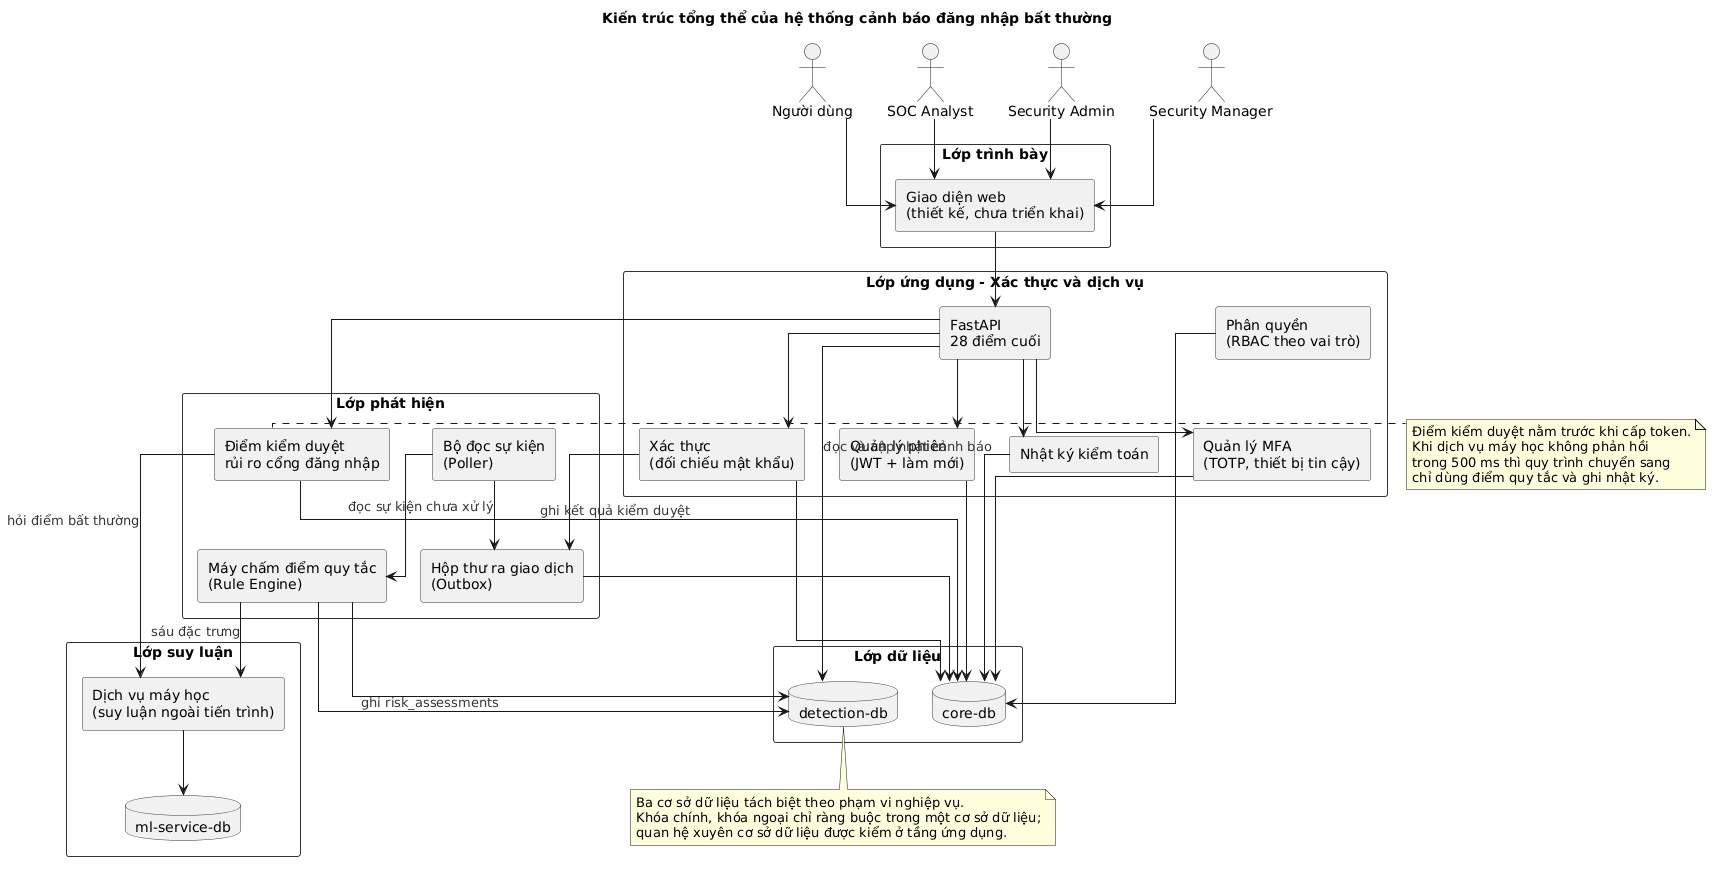

The diagram above was rendered by PlantUML. Its source (embedded in the PNG):
@startuml
' Kiến trúc tổng thể của hệ thống cảnh báo đăng nhập bất thường.
' Bám theo cấu trúc thực tế của mã nguồn: một API FastAPI, một Detection
' Engine chạy nội bộ, một ML Service riêng, ba cơ sở dữ liệu PostgreSQL.
skinparam shadowing false
skinparam componentStyle rectangle
skinparam defaultFontName "Times New Roman"
skinparam rectangle {
  BorderColor #333333
  FontColor #000000
}
skinparam component {
  BorderColor #333333
  FontColor #000000
}
skinparam database {
  BorderColor #333333
  FontColor #000000
}
skinparam arrow {
  FontColor #333333
}
skinparam linetype ortho

title Kiến trúc tổng thể của hệ thống cảnh báo đăng nhập bất thường

actor "Người dùng" as User
actor "SOC Analyst" as Soc
actor "Security Admin" as Adm
actor "Security Manager" as Mgr

rectangle "Lớp trình bày" {
  component "Giao diện web\n(thiết kế, chưa triển khai)" as UI #F5F5F5
}

rectangle "Lớp ứng dụng - Xác thực và dịch vụ" {
  component "FastAPI\n28 điểm cuối" as API
  component "Xác thực\n(đối chiếu mật khẩu)" as Auth
  component "Quản lý MFA\n(TOTP, thiết bị tin cậy)" as Mfa
  component "Quản lý phiên\n(JWT + làm mới)" as Sess
  component "Phân quyền\n(RBAC theo vai trò)" as Rbac
  component "Nhật ký kiểm toán" as Audit
}

rectangle "Lớp phát hiện" {
  component "Hộp thư ra giao dịch\n(Outbox)" as Outbox
  component "Bộ đọc sự kiện\n(Poller)" as Poller
  component "Máy chấm điểm quy tắc\n(Rule Engine)" as Rule
  component "Điểm kiểm duyệt\nrủi ro cổng đăng nhập" as Gate
}

rectangle "Lớp suy luận" {
  component "Dịch vụ máy học\n(suy luận ngoài tiến trình)" as ML
  database "ml-service-db" as MlDb
}

rectangle "Lớp dữ liệu" {
  database "core-db" as CoreDb
  database "detection-db" as DetDb
}

User --> UI
UI --> API
Soc --> UI
Adm --> UI
Mgr --> UI

API --> Auth
API --> Mfa
API --> Sess
API --> Gate
API --> Audit

Auth --> CoreDb
Mfa --> CoreDb
Sess --> CoreDb
Rbac --> CoreDb
Audit --> CoreDb

Auth --> Outbox
Outbox --> CoreDb

Poller --> Outbox : đọc sự kiện chưa xử lý
Poller --> Rule
Rule --> DetDb
Rule --> ML : sáu đặc trưng
ML --> MlDb
Gate --> ML : hỏi điểm bất thường
Gate --> CoreDb : ghi kết quả kiểm duyệt

Rule --> DetDb : ghi risk_assessments
API --> DetDb : đọc và cập nhật cảnh báo

note right of Gate
  Điểm kiểm duyệt nằm trước khi cấp token.
  Khi dịch vụ máy học không phản hồi
  trong 500 ms thì quy trình chuyển sang
  chỉ dùng điểm quy tắc và ghi nhật ký.
end note

note bottom of DetDb
  Ba cơ sở dữ liệu tách biệt theo phạm vi nghiệp vụ.
  Khóa chính, khóa ngoại chỉ ràng buộc trong một cơ sở dữ liệu;
  quan hệ xuyên cơ sở dữ liệu được kiểm ở tầng ứng dụng.
end note
@enduml